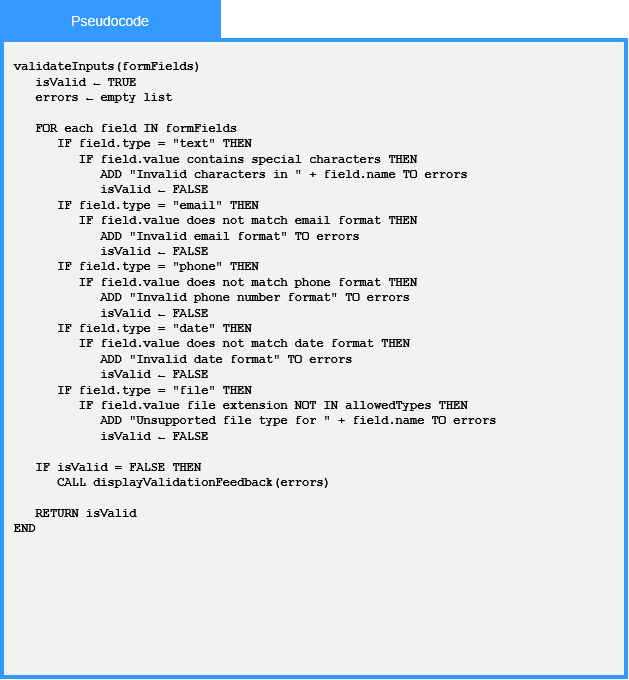

The diagram above was exported from draw.io. Its source (the exported page's mxGraphModel, read from the mxfile embedded in the PNG):
<mxGraphModel dx="1030" dy="679" grid="0" gridSize="10" guides="1" tooltips="1" connect="1" arrows="1" fold="1" page="1" pageScale="1" pageWidth="850" pageHeight="1100" math="0" shadow="0">
  <root>
    <mxCell id="0" />
    <mxCell id="1" parent="0" />
    <mxCell id="r7R1UU_idEqCuL72Va4--1" parent="1" style="whiteSpace=wrap;html=1;fillColor=#F2F2F2;strokeWidth=4;strokeColor=#3399FF;" value="" vertex="1">
      <mxGeometry height="637" width="624" x="117" y="130" as="geometry" />
    </mxCell>
    <mxCell id="r7R1UU_idEqCuL72Va4--2" parent="1" style="rounded=0;whiteSpace=wrap;html=1;strokeColor=#3399FF;fillColor=#3399FF;" value="&lt;font face=&quot;Arial&quot; style=&quot;color: rgb(255, 255, 255); font-size: 14px;&quot;&gt;Pseudocode&lt;/font&gt;" vertex="1">
      <mxGeometry height="40" width="220" x="115" y="90" as="geometry" />
    </mxCell>
    <mxCell id="r7R1UU_idEqCuL72Va4--4" parent="1" style="text;html=1;whiteSpace=wrap;strokeColor=none;fillColor=none;align=left;verticalAlign=middle;rounded=0;verticalAlign=top;" value="&lt;font face=&quot;Courier New&quot;&gt;&lt;b&gt;validateInputs(formFields)&lt;br&gt;&amp;nbsp; &amp;nbsp;isValid ← TRUE&lt;br&gt;&amp;nbsp; &amp;nbsp;errors ← empty list&lt;br&gt;&lt;br&gt;&amp;nbsp; &amp;nbsp;FOR each field IN formFields&lt;br&gt;&amp;nbsp; &amp;nbsp; &amp;nbsp; IF field.type = &quot;text&quot; THEN&lt;br&gt;&amp;nbsp; &amp;nbsp; &amp;nbsp; &amp;nbsp; &amp;nbsp;IF field.value contains special characters THEN&lt;br&gt;&amp;nbsp; &amp;nbsp; &amp;nbsp; &amp;nbsp; &amp;nbsp; &amp;nbsp; ADD &quot;Invalid characters in &quot; + field.name TO errors&lt;br&gt;&amp;nbsp; &amp;nbsp; &amp;nbsp; &amp;nbsp; &amp;nbsp; &amp;nbsp; isValid ← FALSE&lt;br&gt;&amp;nbsp; &amp;nbsp; &amp;nbsp; IF field.type = &quot;email&quot; THEN&lt;br&gt;&amp;nbsp; &amp;nbsp; &amp;nbsp; &amp;nbsp; &amp;nbsp;IF field.value does not match email format THEN&lt;br&gt;&amp;nbsp; &amp;nbsp; &amp;nbsp; &amp;nbsp; &amp;nbsp; &amp;nbsp; ADD &quot;Invalid email format&quot; TO errors&lt;br&gt;&amp;nbsp; &amp;nbsp; &amp;nbsp; &amp;nbsp; &amp;nbsp; &amp;nbsp; isValid ← FALSE&lt;br&gt;&amp;nbsp; &amp;nbsp; &amp;nbsp; IF field.type = &quot;phone&quot; THEN&lt;br&gt;&amp;nbsp; &amp;nbsp; &amp;nbsp; &amp;nbsp; &amp;nbsp;IF field.value does not match phone format THEN&lt;br&gt;&amp;nbsp; &amp;nbsp; &amp;nbsp; &amp;nbsp; &amp;nbsp; &amp;nbsp; ADD &quot;Invalid phone number format&quot; TO errors&lt;br&gt;&amp;nbsp; &amp;nbsp; &amp;nbsp; &amp;nbsp; &amp;nbsp; &amp;nbsp; isValid ← FALSE&lt;br&gt;&amp;nbsp; &amp;nbsp; &amp;nbsp; IF field.type = &quot;date&quot; THEN&lt;br&gt;&amp;nbsp; &amp;nbsp; &amp;nbsp; &amp;nbsp; &amp;nbsp;IF field.value does not match date format THEN&lt;br&gt;&amp;nbsp; &amp;nbsp; &amp;nbsp; &amp;nbsp; &amp;nbsp; &amp;nbsp; ADD &quot;Invalid date format&quot; TO errors&lt;br&gt;&amp;nbsp; &amp;nbsp; &amp;nbsp; &amp;nbsp; &amp;nbsp; &amp;nbsp; isValid ← FALSE&lt;br&gt;&amp;nbsp; &amp;nbsp; &amp;nbsp; IF field.type = &quot;file&quot; THEN&lt;br&gt;&amp;nbsp; &amp;nbsp; &amp;nbsp; &amp;nbsp; &amp;nbsp;IF field.value file extension NOT IN allowedTypes THEN&lt;br&gt;&amp;nbsp; &amp;nbsp; &amp;nbsp; &amp;nbsp; &amp;nbsp; &amp;nbsp; ADD &quot;Unsupported file type for &quot; + field.name TO errors&lt;br&gt;&amp;nbsp; &amp;nbsp; &amp;nbsp; &amp;nbsp; &amp;nbsp; &amp;nbsp; isValid ← FALSE&lt;br&gt;&lt;br&gt;&amp;nbsp; &amp;nbsp;IF isValid = FALSE THEN&lt;br&gt;&amp;nbsp; &amp;nbsp; &amp;nbsp; CALL displayValidationFeedback(errors)&lt;br&gt;&lt;br&gt;&amp;nbsp; &amp;nbsp;RETURN isValid&lt;br&gt;END&lt;/b&gt;&lt;/font&gt;" vertex="1">
      <mxGeometry height="613" width="597" x="127" y="142" as="geometry" />
    </mxCell>
  </root>
</mxGraphModel>